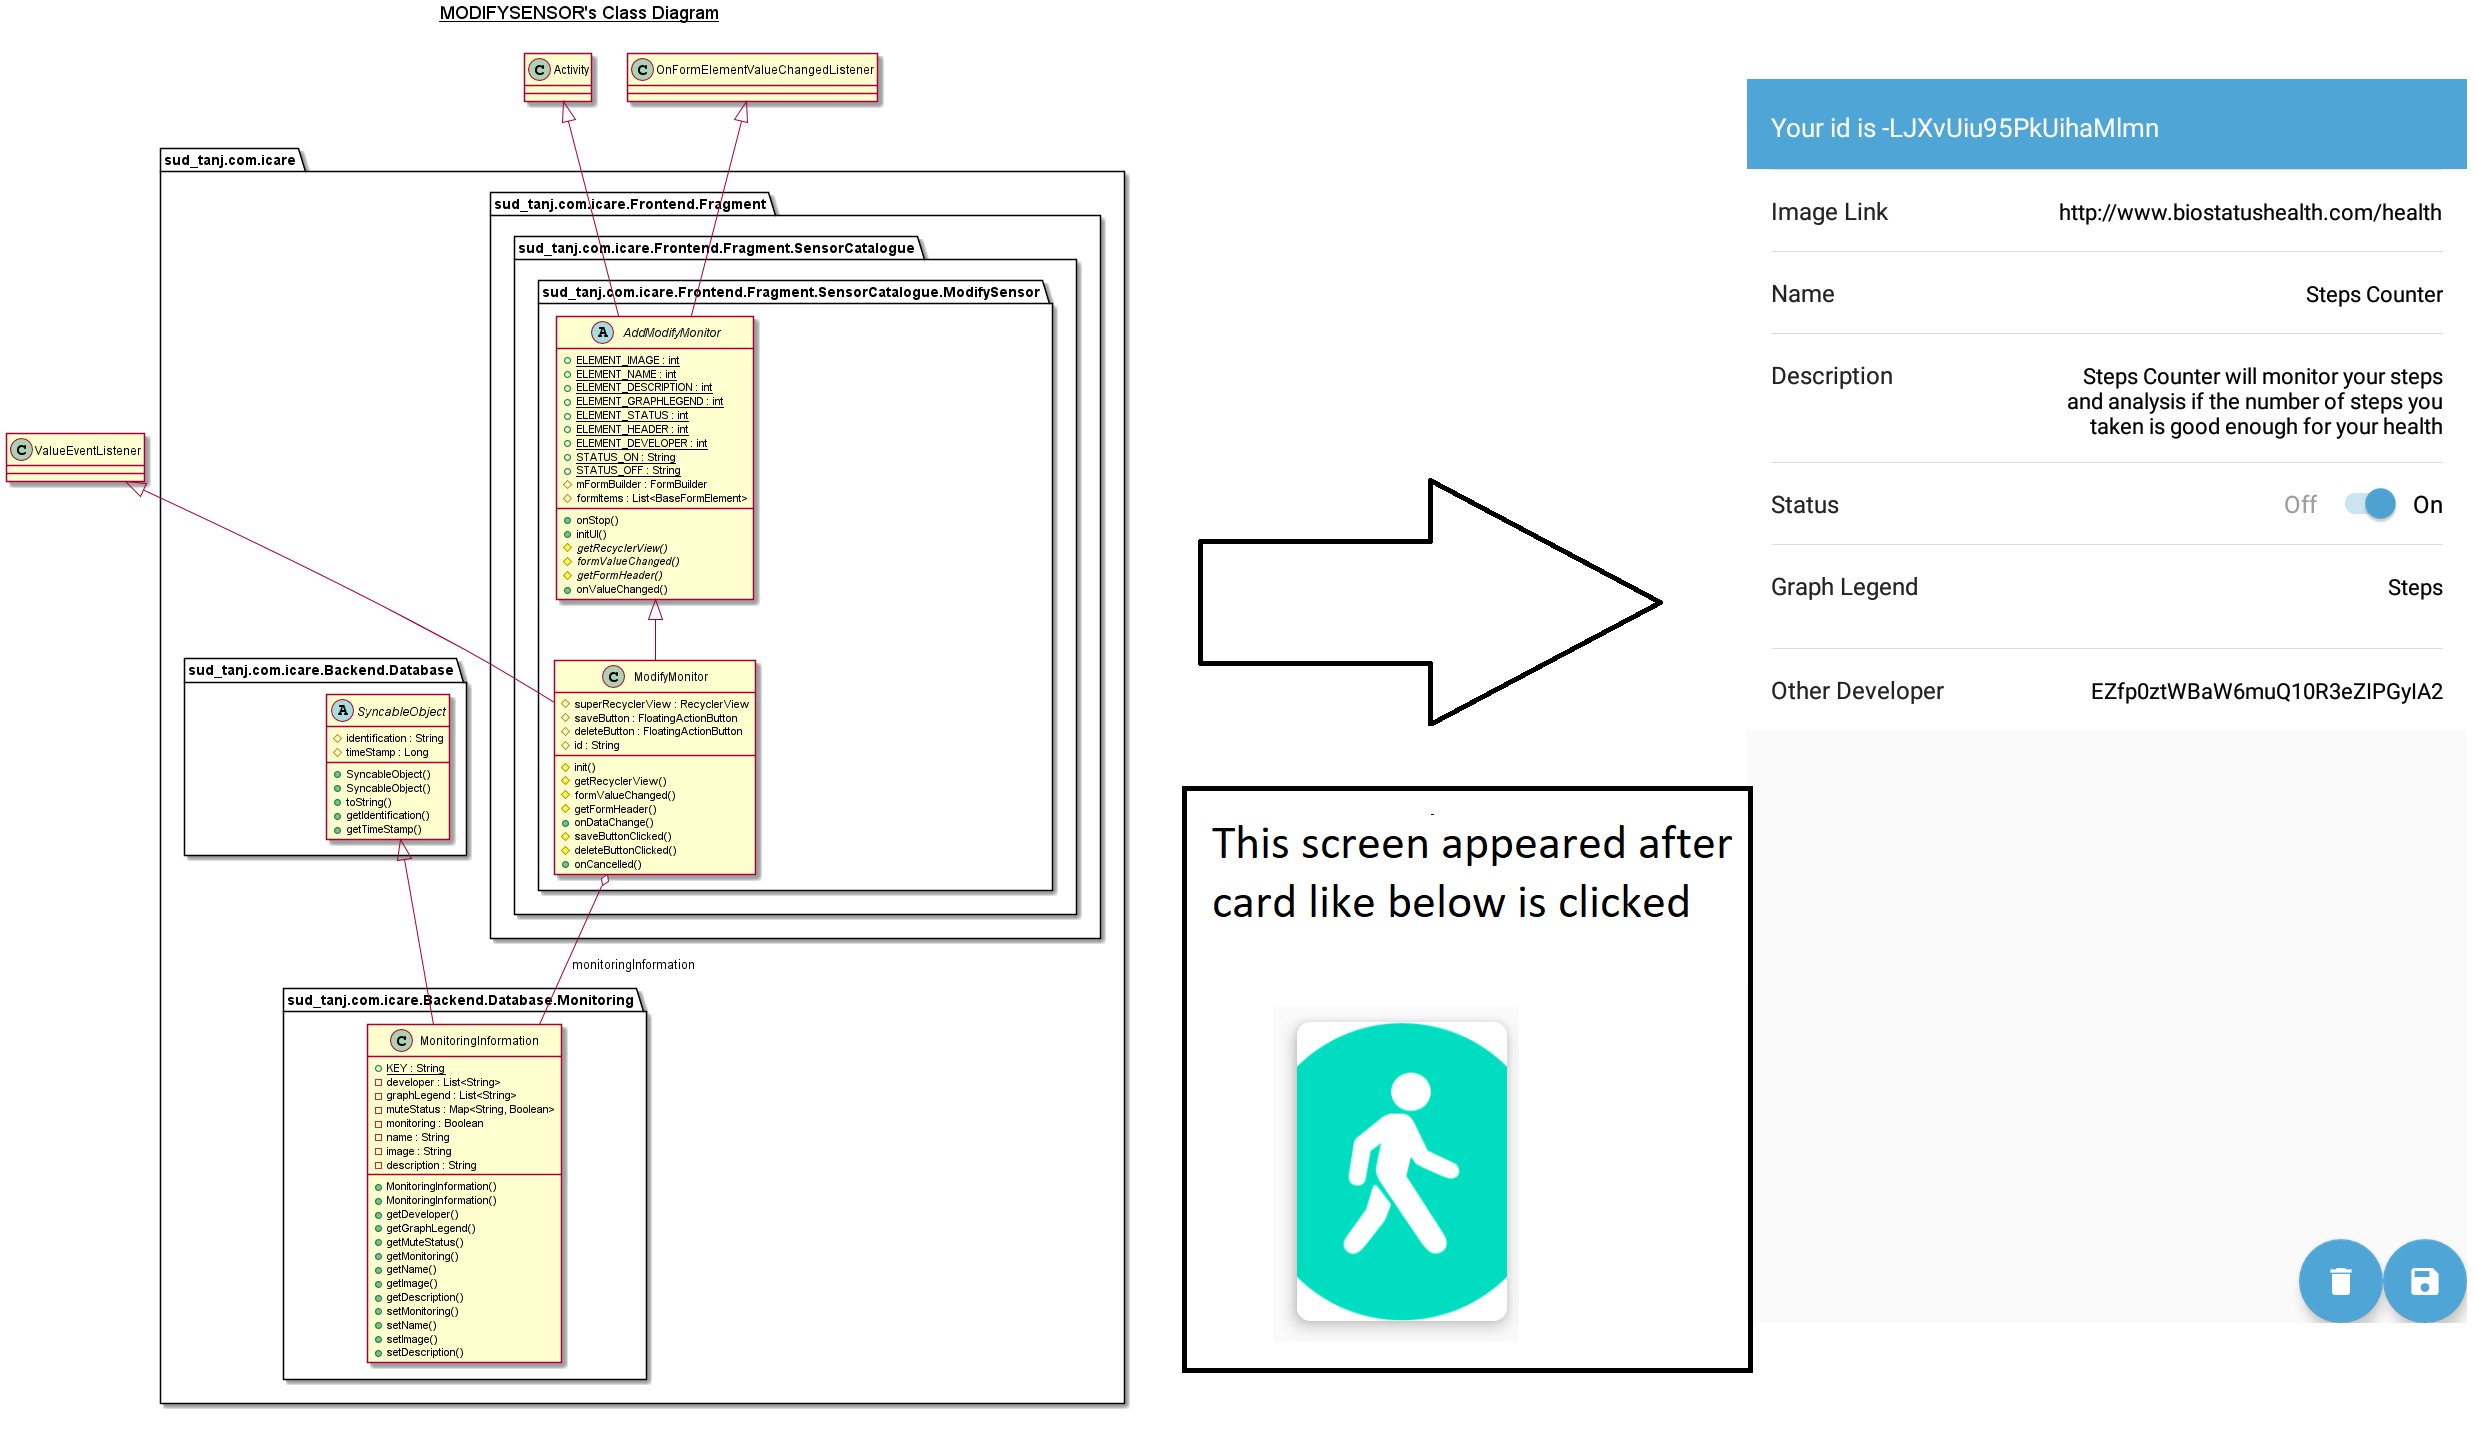

The diagram above was rendered by PlantUML. Its source (embedded in the PNG):
@startuml

title __MODIFYSENSOR's Class Diagram__\n

  package sud_tanj.com.icare {
    package sud_tanj.com.icare.Frontend.Fragment {
      package sud_tanj.com.icare.Frontend.Fragment.SensorCatalogue {
        package sud_tanj.com.icare.Frontend.Fragment.SensorCatalogue.ModifySensor {
          abstract class AddModifyMonitor {
              {static} + ELEMENT_IMAGE : int
              {static} + ELEMENT_NAME : int
              {static} + ELEMENT_DESCRIPTION : int
              {static} + ELEMENT_GRAPHLEGEND : int
              {static} + ELEMENT_STATUS : int
              {static} + ELEMENT_HEADER : int
              {static} + ELEMENT_DEVELOPER : int
              {static} + STATUS_ON : String
              {static} + STATUS_OFF : String
              # mFormBuilder : FormBuilder
              # formItems : List<BaseFormElement>
              + onStop()
              + initUI()
              {abstract} # getRecyclerView()
              {abstract} # formValueChanged()
              {abstract} # getFormHeader()
              + onValueChanged()
          }
        }
      }
    }
  }
  

  package sud_tanj.com.icare {
    package sud_tanj.com.icare.Frontend.Fragment {
      package sud_tanj.com.icare.Frontend.Fragment.SensorCatalogue {
        package sud_tanj.com.icare.Frontend.Fragment.SensorCatalogue.ModifySensor {
          class ModifyMonitor {
              # superRecyclerView : RecyclerView
              # saveButton : FloatingActionButton
              # deleteButton : FloatingActionButton
              # id : String
              # init()
              # getRecyclerView()
              # formValueChanged()
              # getFormHeader()
              + onDataChange()
              # saveButtonClicked()
              # deleteButtonClicked()
              + onCancelled()
          }
        }
      }
    }
  }
  

  package sud_tanj.com.icare {
    package sud_tanj.com.icare.Backend.Database.Monitoring {
          class MonitoringInformation {
              {static} + KEY : String
              - developer : List<String>
              - graphLegend : List<String>
              - muteStatus : Map<String, Boolean>
              - monitoring : Boolean
              - name : String
              - image : String
              - description : String
              + MonitoringInformation()
              + MonitoringInformation()
              + getDeveloper()
              + getGraphLegend()
              + getMuteStatus()
              + getMonitoring()
              + getName()
              + getImage()
              + getDescription()
              + setMonitoring()
              + setName()
              + setImage()
              + setDescription()
      }
    }
  }
  

  package sud_tanj.com.icare {
    package sud_tanj.com.icare.Backend.Database {
          abstract class SyncableObject {
              # identification : String
              # timeStamp : Long
              + SyncableObject()
              + SyncableObject()
              + toString()
              + getIdentification()
              + getTimeStamp()
      }
    }
  }
  

  AddModifyMonitor -up-|> OnFormElementValueChangedListener
  AddModifyMonitor -up-|> Activity
  ModifyMonitor -up-|> ValueEventListener
  ModifyMonitor -up-|> AddModifyMonitor
  ModifyMonitor o-- MonitoringInformation : monitoringInformation
  MonitoringInformation -up-|> SyncableObject


right footer


PlantUML diagram generated by SketchIt! (https://bitbucket.org/pmesmeur/sketch.it)
For more information about this tool, please contact philippe.mesmeur@gmail.com
endfooter

@enduml